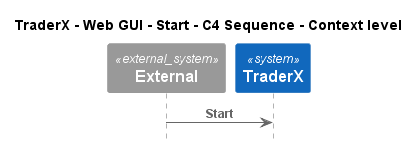

The diagram above was rendered by PlantUML. Its source (embedded in the PNG):
@startuml
!pragma layout smetana
!include ..\..\..\..\..\..\..\.c4s\C4_Sequence.puml

title TraderX - Web GUI - Start - C4 Sequence - Context level

System_Ext(C4InterFlow.SoftwareSystems.ExternalSystem, "External", "")
System(TraderX.SoftwareSystems.TraderX, "TraderX", "TraderX")

Rel(C4InterFlow.SoftwareSystems.ExternalSystem, TraderX.SoftwareSystems.TraderX, "Start")


@enduml